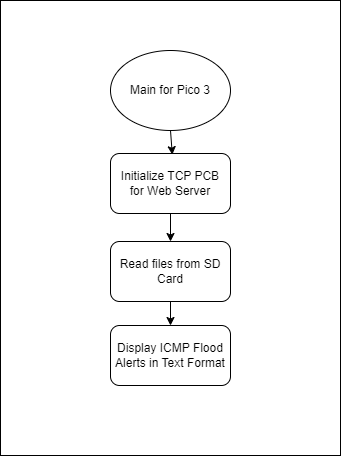

The diagram above was exported from draw.io. Its source (the exported page's mxGraphModel, read from the mxfile embedded in the PNG):
<mxGraphModel dx="2590" dy="522" grid="1" gridSize="10" guides="1" tooltips="1" connect="1" arrows="1" fold="1" page="1" pageScale="1" pageWidth="1654" pageHeight="1169" math="0" shadow="0">
  <root>
    <mxCell id="0" />
    <mxCell id="1" parent="0" />
    <mxCell id="tmCRAnxzJ7evH3eX4J6y-1" value="" style="rounded=0;whiteSpace=wrap;html=1;" parent="1" vertex="1">
      <mxGeometry x="-1560" y="170" width="340" height="455" as="geometry" />
    </mxCell>
    <mxCell id="tmCRAnxzJ7evH3eX4J6y-2" value="" style="endArrow=classic;html=1;rounded=0;entryX=0.515;entryY=0.02;entryDx=0;entryDy=0;entryPerimeter=0;exitX=0.5;exitY=1;exitDx=0;exitDy=0;" parent="1" source="tmCRAnxzJ7evH3eX4J6y-8" target="tmCRAnxzJ7evH3eX4J6y-5" edge="1">
      <mxGeometry width="50" height="50" relative="1" as="geometry">
        <mxPoint x="-1388" y="293" as="sourcePoint" />
        <mxPoint x="-1388" y="323" as="targetPoint" />
      </mxGeometry>
    </mxCell>
    <mxCell id="tmCRAnxzJ7evH3eX4J6y-3" style="edgeStyle=orthogonalEdgeStyle;rounded=0;orthogonalLoop=1;jettySize=auto;html=1;exitX=0.5;exitY=1;exitDx=0;exitDy=0;" parent="1" source="tmCRAnxzJ7evH3eX4J6y-6" edge="1">
      <mxGeometry relative="1" as="geometry">
        <mxPoint x="-1390.8" y="458.0000000000002" as="sourcePoint" />
        <mxPoint x="-1390" y="495" as="targetPoint" />
      </mxGeometry>
    </mxCell>
    <mxCell id="tmCRAnxzJ7evH3eX4J6y-4" value="" style="endArrow=classic;html=1;rounded=0;entryX=0.5;entryY=0;entryDx=0;entryDy=0;exitX=0.5;exitY=1;exitDx=0;exitDy=0;" parent="1" source="tmCRAnxzJ7evH3eX4J6y-5" target="tmCRAnxzJ7evH3eX4J6y-6" edge="1">
      <mxGeometry width="50" height="50" relative="1" as="geometry">
        <mxPoint x="-1390.17" y="383" as="sourcePoint" />
        <mxPoint x="-1390.17" y="413" as="targetPoint" />
      </mxGeometry>
    </mxCell>
    <mxCell id="tmCRAnxzJ7evH3eX4J6y-5" value="Initialize TCP PCB&lt;br&gt;for Web Server" style="rounded=1;whiteSpace=wrap;html=1;" parent="1" vertex="1">
      <mxGeometry x="-1450" y="323" width="120" height="60" as="geometry" />
    </mxCell>
    <mxCell id="tmCRAnxzJ7evH3eX4J6y-6" value="Read files from SD Card" style="rounded=1;whiteSpace=wrap;html=1;" parent="1" vertex="1">
      <mxGeometry x="-1450" y="411" width="120" height="60" as="geometry" />
    </mxCell>
    <mxCell id="tmCRAnxzJ7evH3eX4J6y-7" value="Display ICMP Flood Alerts in Text Format" style="rounded=1;whiteSpace=wrap;html=1;" parent="1" vertex="1">
      <mxGeometry x="-1450" y="495" width="120" height="60" as="geometry" />
    </mxCell>
    <mxCell id="tmCRAnxzJ7evH3eX4J6y-8" value="Main for Pico 3" style="ellipse;whiteSpace=wrap;html=1;" parent="1" vertex="1">
      <mxGeometry x="-1450" y="220" width="120" height="80" as="geometry" />
    </mxCell>
  </root>
</mxGraphModel>